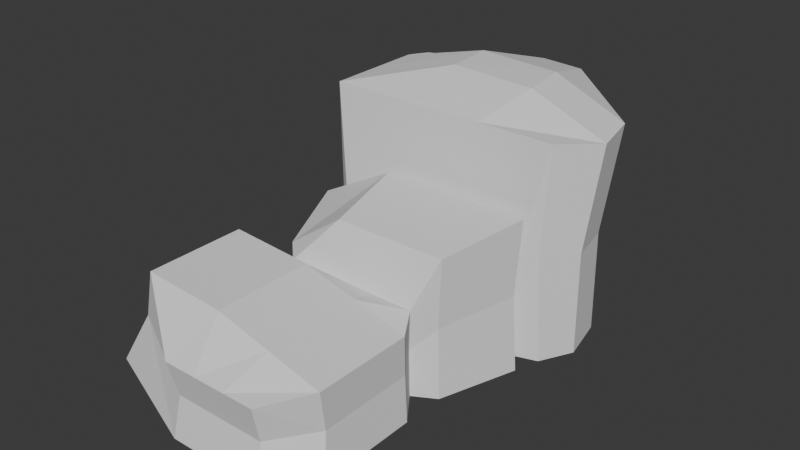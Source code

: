 # Source: threerocks.blend  (saved by Blender 4.4.30; exported with 4.5.12 LTS)
import bpy
from mathutils import Matrix  # noqa: F401  (used for matrix-valued properties, if any)

bpy.ops.wm.read_factory_settings(use_empty=True)
scene = bpy.context.scene
scene.name = 'Scene'

# ---- collections
col_collection = bpy.data.collections.new('Collection'); scene.collection.children.link(col_collection)

# ---- world
world_world = bpy.data.worlds.new('World'); scene.world = world_world
world_world.use_nodes = True; world_world.node_tree.nodes.clear()
_N = world_world.node_tree.nodes; _L = world_world.node_tree.links
n0 = _N.new('ShaderNodeOutputWorld'); n0.name = 'World Output'; n0.location = (300, 300)
n1 = _N.new('ShaderNodeBackground'); n1.name = 'Background'; n1.location = (10, 300)
n1.inputs[0].default_value = (0.05088, 0.05088, 0.05088, 1.0)
_L.new(n1.outputs[0], n0.inputs[0])
n0.is_active_output = True
world_world.color = (0.05088, 0.05088, 0.05088)
world_world.sun_shadow_jitter_overblur = 0.0

# ---- meshes
me_cube = bpy.data.meshes.new('Cube')
me_cube.from_pydata([(1.0, 1.0, 4.015), (1.0, 1.0, -1.0), (0.762, 0.3221, 3.498), (0.762, 0.3221, -1.041), (-1.0, 1.0, 2.635), (-1.0, 1.0, -1.0), (-0.762, 0.3221, 2.118), (-0.762, 0.3221, -1.041), (0.8834, 1.119, -0.8834), (-0.8834, 1.119, -0.8834), (0.8834, 1.119, 2.518), (-0.8834, 1.119, 2.518), (1.057, 1.245, -1.057), (-1.057, 1.245, -1.057), (1.057, 1.245, 6.021), (-1.057, 1.245, 6.021), (0.3411, 2.65, -0.9595), (-0.9587, 2.316, -1.057), (0.3411, 2.799, 6.045), (-0.9587, 2.316, 6.021), (-0.6015, 0.163, -0.8805), (-0.6015, 0.163, 1.957), (0.6015, 0.163, 1.957), (0.6015, 0.163, -0.8805), (-1.418, -0.06003, -0.7233), (-0.9651, -0.06003, 2.859), (0.7331, -0.06003, 1.728), (0.7581, -0.06003, -1.037), (-1.418, -0.9405, -0.7233), (-0.9651, -0.9405, 2.859), (0.7331, -0.9405, 1.728), (0.7581, -0.9405, -1.037), (-0.4335, -1.284, -1.083), (-0.4335, -1.284, 1.419), (0.4335, -1.284, 1.419), (0.4335, -1.284, -1.083), (1.337, 1.54, 5.96), (1.261, 1.939, 6.027), (-1.057, 2.158, 6.021), (-1.057, 1.701, 6.021), (1.208, 1.54, -1.062), (1.131, 1.939, -0.9953), (-1.057, 2.158, -1.057), (-1.057, 1.701, -1.057), (0.3509, 1.0, -1.0), (-0.3158, 1.0, -1.0), (0.2674, 0.3221, 3.498), (-0.2406, 0.3221, 3.498), (-0.2406, 0.3221, -1.041), (0.2674, 0.3221, -1.041), (-0.3158, 1.0, 4.015), (0.3509, 1.0, 4.015), (0.31, 1.119, -0.8834), (-0.279, 1.119, -0.8834), (-0.279, 1.119, 2.518), (0.31, 1.119, 2.518), (0.3708, 1.245, -1.057), (-0.3337, 1.245, -1.057), (-0.3337, 1.245, 6.021), (0.3708, 1.245, 6.021), (-0.1126, 2.769, -1.08), (-0.5785, 2.485, -1.057), (-0.5785, 2.485, 6.021), (-0.1126, 2.918, 5.924), (0.2111, 0.163, 1.957), (-0.1899, 0.163, 1.957), (-0.1899, 0.163, -0.8805), (0.2111, 0.163, -0.8805), (0.2574, -0.06003, 2.197), (-0.2312, -0.06003, 2.678), (-0.2394, -0.06003, -1.037), (0.266, -0.06003, -1.037), (0.2574, -0.9405, 2.197), (-0.2312, -0.9405, 2.678), (-0.2394, -0.9405, -1.037), (0.266, -0.9405, -1.037), (0.1521, -1.284, 1.419), (-0.1369, -1.284, 1.419), (-0.1369, -1.284, -1.083), (0.1521, -1.284, -1.083), (-0.282, 1.646, -1.059), (0.4729, 1.592, -1.06), (-0.3082, 2.083, -1.036), (0.421, 2.01, -1.015), (0.5604, 1.702, 6.715), (-0.2376, 1.755, 6.736), (0.5085, 2.12, 6.761), (-0.2639, 2.193, 6.759), (0.9581, 0.9884, 1.501), (-0.735, 0.3369, 0.5701), (0.7295, 0.3369, 1.233), (-0.9636, 0.9884, 0.8382), (0.8461, 1.103, 0.8382), (-0.8516, 1.103, 0.8382), (1.013, 1.223, 2.438), (-1.018, 1.223, 2.438), (0.325, 2.645, 2.496), (-0.924, 2.253, 2.438), (-0.5808, 0.1841, 0.5701), (0.5752, 0.1841, 0.5701), (-1.148, -0.03021, 1.079), (0.7137, -0.03021, 0.3849), (-1.148, -0.8763, 1.079), (0.7137, -0.8763, 0.3849), (-0.4193, -1.206, 0.2144), (0.4138, -1.206, 0.2144), (-1.018, 1.662, 2.438), (-1.018, 2.101, 2.438), (1.22, 1.507, 2.406), (1.146, 1.891, 2.47), (0.1434, -1.206, 0.2144), (-0.1343, -1.206, 0.2144), (-0.5586, 2.415, 2.438), (-0.1109, 2.76, 2.38)], [], [(50, 4, 6, 47), (89, 7, 20, 98), (89, 6, 4, 91), (44, 1, 3, 49), (88, 0, 2, 90), (45, 5, 9, 53), (93, 11, 15, 95), (51, 0, 10, 55), (88, 1, 8, 92), (91, 4, 11, 93), (86, 37, 18, 63), (53, 9, 13, 57), (55, 10, 14, 59), (92, 8, 12, 94), (113, 63, 18, 96), (109, 41, 16, 96), (107, 38, 19, 97), (82, 42, 17, 61), (98, 20, 24, 100), (49, 3, 23, 67), (47, 6, 21, 65), (90, 2, 22, 99), (71, 27, 31, 75), (67, 23, 27, 71), (99, 22, 26, 101), (65, 21, 25, 69), (73, 29, 33, 77), (101, 26, 30, 103), (69, 25, 29, 73), (100, 24, 28, 102), (111, 77, 33, 104), (102, 28, 32, 104), (75, 31, 35, 79), (103, 30, 34, 105), (57, 13, 43, 80), (80, 43, 42, 82), (95, 15, 39, 106), (106, 39, 38, 107), (94, 12, 40, 108), (108, 40, 41, 109), (59, 14, 36, 84), (84, 36, 37, 86), (39, 85, 87, 38), (85, 84, 86, 87), (15, 58, 85, 39), (58, 59, 84, 85), (40, 81, 83, 41), (81, 80, 82, 83), (12, 56, 81, 40), (56, 57, 80, 81), (28, 74, 78, 32), (74, 75, 79, 78), (105, 34, 76, 110), (110, 76, 77, 111), (26, 68, 72, 30), (68, 69, 73, 72), (30, 72, 76, 34), (72, 73, 77, 76), (22, 64, 68, 26), (64, 65, 69, 68), (20, 66, 70, 24), (66, 67, 71, 70), (24, 70, 74, 28), (70, 71, 75, 74), (2, 46, 64, 22), (46, 47, 65, 64), (7, 48, 66, 20), (48, 49, 67, 66), (41, 83, 60, 16), (83, 82, 61, 60), (97, 19, 62, 112), (112, 62, 63, 113), (11, 54, 58, 15), (54, 55, 59, 58), (8, 52, 56, 12), (52, 53, 57, 56), (38, 87, 62, 19), (87, 86, 63, 62), (4, 50, 54, 11), (50, 51, 55, 54), (1, 44, 52, 8), (44, 45, 53, 52), (5, 45, 48, 7), (45, 44, 49, 48), (0, 51, 46, 2), (51, 50, 47, 46), (61, 112, 113, 60), (17, 97, 112, 61), (79, 110, 111, 78), (35, 105, 110, 79), (36, 108, 109, 37), (14, 94, 108, 36), (43, 106, 107, 42), (13, 95, 106, 43), (31, 103, 105, 35), (29, 102, 104, 33), (78, 111, 104, 32), (25, 100, 102, 29), (27, 101, 103, 31), (23, 99, 101, 27), (3, 90, 99, 23), (21, 98, 100, 25), (42, 107, 97, 17), (37, 109, 96, 18), (60, 113, 96, 16), (10, 92, 94, 14), (5, 91, 93, 9), (0, 88, 92, 10), (9, 93, 95, 13), (1, 88, 90, 3), (7, 89, 91, 5), (6, 89, 98, 21)])
_uv = me_cube.uv_layers.new(name='UVMap')
_uv.uv.foreach_set('vector', [0.7895, 0.5, 0.875, 0.5, 0.875, 0.75, 0.7895, 0.75, 0.5, 0.0, 0.375, 0.0, 0.375, 0.0, 0.5, 0.0, 0.5, 0.0, 0.625, 0.0, 0.625, 0.25, 0.5, 0.25, 0.2939, 0.5, 0.375, 0.5, 0.375, 0.75, 0.2939, 0.75, 0.5, 0.5, 0.625, 0.5, 0.625, 0.75, 0.5, 0.75, 0.2105, 0.5, 0.125, 0.5, 0.125, 0.5, 0.2105, 0.5, 0.5, 0.25, 0.625, 0.25, 0.625, 0.25, 0.5, 0.25, 0.7061, 0.5, 0.625, 0.5, 0.625, 0.5, 0.7061, 0.5, 0.5, 0.5, 0.375, 0.5, 0.375, 0.5, 0.5, 0.5, 0.5, 0.25, 0.625, 0.25, 0.625, 0.25, 0.5, 0.25, 0.7061, 0.5, 0.625, 0.5, 0.625, 0.5, 0.7061, 0.5, 0.2105, 0.5, 0.125, 0.5, 0.125, 0.5, 0.2105, 0.5, 0.7061, 0.5, 0.625, 0.5, 0.625, 0.5, 0.7061, 0.5, 0.5, 0.5, 0.375, 0.5, 0.375, 0.5, 0.5, 0.5, 0.5, 0.4189, 0.625, 0.4189, 0.625, 0.5, 0.5, 0.5, 0.5, 0.5, 0.375, 0.5, 0.375, 0.5, 0.5, 0.5, 0.5, 0.25, 0.625, 0.25, 0.625, 0.25, 0.5, 0.25, 0.2105, 0.5, 0.125, 0.5, 0.125, 0.5, 0.2105, 0.5, 0.5, 0.0, 0.375, 0.0, 0.375, 0.0, 0.5, 0.0, 0.2939, 0.75, 0.375, 0.75, 0.375, 0.75, 0.2939, 0.75, 0.7895, 0.75, 0.875, 0.75, 0.875, 0.75, 0.7895, 0.75, 0.5, 0.75, 0.625, 0.75, 0.625, 0.75, 0.5, 0.75, 0.2939, 0.75, 0.375, 0.75, 0.375, 0.75, 0.2939, 0.75, 0.2939, 0.75, 0.375, 0.75, 0.375, 0.75, 0.2939, 0.75, 0.5, 0.75, 0.625, 0.75, 0.625, 0.75, 0.5, 0.75, 0.7895, 0.75, 0.875, 0.75, 0.875, 0.75, 0.7895, 0.75, 0.7895, 0.75, 0.875, 0.75, 0.875, 0.75, 0.7895, 0.75, 0.5, 0.75, 0.625, 0.75, 0.625, 0.75, 0.5, 0.75, 0.7895, 0.75, 0.875, 0.75, 0.875, 0.75, 0.7895, 0.75, 0.5, 0.0, 0.375, 0.0, 0.375, 0.0, 0.5, 0.0, 0.5, 0.9145, 0.625, 0.9145, 0.625, 1.0, 0.5, 1.0, 0.5, 0.0, 0.375, 0.0, 0.375, 0.0, 0.5, 0.0, 0.2939, 0.75, 0.375, 0.75, 0.375, 0.75, 0.2939, 0.75, 0.5, 0.75, 0.625, 0.75, 0.625, 0.75, 0.5, 0.75, 0.2105, 0.5, 0.125, 0.5, 0.125, 0.5, 0.2105, 0.5, 0.2105, 0.5, 0.125, 0.5, 0.125, 0.5, 0.2105, 0.5, 0.5, 0.25, 0.625, 0.25, 0.625, 0.25, 0.5, 0.25, 0.5, 0.25, 0.625, 0.25, 0.625, 0.25, 0.5, 0.25, 0.5, 0.5, 0.375, 0.5, 0.375, 0.5, 0.5, 0.5, 0.5, 0.5, 0.375, 0.5, 0.375, 0.5, 0.5, 0.5, 0.7061, 0.5, 0.625, 0.5, 0.625, 0.5, 0.7061, 0.5, 0.7061, 0.5, 0.625, 0.5, 0.625, 0.5, 0.7061, 0.5, 0.875, 0.5, 0.7895, 0.5, 0.7895, 0.5, 0.875, 0.5, 0.7895, 0.5, 0.7061, 0.5, 0.7061, 0.5, 0.7895, 0.5, 0.875, 0.5, 0.7895, 0.5, 0.7895, 0.5, 0.875, 0.5, 0.7895, 0.5, 0.7061, 0.5, 0.7061, 0.5, 0.7895, 0.5, 0.375, 0.5, 0.2939, 0.5, 0.2939, 0.5, 0.375, 0.5, 0.2939, 0.5, 0.2105, 0.5, 0.2105, 0.5, 0.2939, 0.5, 0.375, 0.5, 0.2939, 0.5, 0.2939, 0.5, 0.375, 0.5, 0.2939, 0.5, 0.2105, 0.5, 0.2105, 0.5, 0.2939, 0.5, 0.125, 0.75, 0.2105, 0.75, 0.2105, 0.75, 0.125, 0.75, 0.2105, 0.75, 0.2939, 0.75, 0.2939, 0.75, 0.2105, 0.75, 0.5, 0.75, 0.625, 0.75, 0.625, 0.8311, 0.5, 0.8311, 0.5, 0.8311, 0.625, 0.8311, 0.625, 0.9145, 0.5, 0.9145, 0.625, 0.75, 0.7061, 0.75, 0.7061, 0.75, 0.625, 0.75, 0.7061, 0.75, 0.7895, 0.75, 0.7895, 0.75, 0.7061, 0.75, 0.625, 0.75, 0.7061, 0.75, 0.7061, 0.75, 0.625, 0.75, 0.7061, 0.75, 0.7895, 0.75, 0.7895, 0.75, 0.7061, 0.75, 0.625, 0.75, 0.7061, 0.75, 0.7061, 0.75, 0.625, 0.75, 0.7061, 0.75, 0.7895, 0.75, 0.7895, 0.75, 0.7061, 0.75, 0.125, 0.75, 0.2105, 0.75, 0.2105, 0.75, 0.125, 0.75, 0.2105, 0.75, 0.2939, 0.75, 0.2939, 0.75, 0.2105, 0.75, 0.125, 0.75, 0.2105, 0.75, 0.2105, 0.75, 0.125, 0.75, 0.2105, 0.75, 0.2939, 0.75, 0.2939, 0.75, 0.2105, 0.75, 0.625, 0.75, 0.7061, 0.75, 0.7061, 0.75, 0.625, 0.75, 0.7061, 0.75, 0.7895, 0.75, 0.7895, 0.75, 0.7061, 0.75, 0.125, 0.75, 0.2105, 0.75, 0.2105, 0.75, 0.125, 0.75, 0.2105, 0.75, 0.2939, 0.75, 0.2939, 0.75, 0.2105, 0.75, 0.375, 0.5, 0.2939, 0.5, 0.2939, 0.5, 0.375, 0.5, 0.2939, 0.5, 0.2105, 0.5, 0.2105, 0.5, 0.2939, 0.5, 0.5, 0.25, 0.625, 0.25, 0.625, 0.3355, 0.5, 0.3355, 0.5, 0.3355, 0.625, 0.3355, 0.625, 0.4189, 0.5, 0.4189, 0.875, 0.5, 0.7895, 0.5, 0.7895, 0.5, 0.875, 0.5, 0.7895, 0.5, 0.7061, 0.5, 0.7061, 0.5, 0.7895, 0.5, 0.375, 0.5, 0.2939, 0.5, 0.2939, 0.5, 0.375, 0.5, 0.2939, 0.5, 0.2105, 0.5, 0.2105, 0.5, 0.2939, 0.5, 0.875, 0.5, 0.7895, 0.5, 0.7895, 0.5, 0.875, 0.5, 0.7895, 0.5, 0.7061, 0.5, 0.7061, 0.5, 0.7895, 0.5, 0.875, 0.5, 0.7895, 0.5, 0.7895, 0.5, 0.875, 0.5, 0.7895, 0.5, 0.7061, 0.5, 0.7061, 0.5, 0.7895, 0.5, 0.375, 0.5, 0.2939, 0.5, 0.2939, 0.5, 0.375, 0.5, 0.2939, 0.5, 0.2105, 0.5, 0.2105, 0.5, 0.2939, 0.5, 0.125, 0.5, 0.2105, 0.5, 0.2105, 0.75, 0.125, 0.75, 0.2105, 0.5, 0.2939, 0.5, 0.2939, 0.75, 0.2105, 0.75, 0.625, 0.5, 0.7061, 0.5, 0.7061, 0.75, 0.625, 0.75, 0.7061, 0.5, 0.7895, 0.5, 0.7895, 0.75, 0.7061, 0.75, 0.375, 0.3355, 0.5, 0.3355, 0.5, 0.4189, 0.375, 0.4189, 0.375, 0.25, 0.5, 0.25, 0.5, 0.3355, 0.375, 0.3355, 0.375, 0.8311, 0.5, 0.8311, 0.5, 0.9145, 0.375, 0.9145, 0.375, 0.75, 0.5, 0.75, 0.5, 0.8311, 0.375, 0.8311, 0.625, 0.5, 0.5, 0.5, 0.5, 0.5, 0.625, 0.5, 0.625, 0.5, 0.5, 0.5, 0.5, 0.5, 0.625, 0.5, 0.375, 0.25, 0.5, 0.25, 0.5, 0.25, 0.375, 0.25, 0.375, 0.25, 0.5, 0.25, 0.5, 0.25, 0.375, 0.25, 0.375, 0.75, 0.5, 0.75, 0.5, 0.75, 0.375, 0.75, 0.625, 0.0, 0.5, 0.0, 0.5, 0.0, 0.625, 0.0, 0.375, 0.9145, 0.5, 0.9145, 0.5, 1.0, 0.375, 1.0, 0.625, 0.0, 0.5, 0.0, 0.5, 0.0, 0.625, 0.0, 0.375, 0.75, 0.5, 0.75, 0.5, 0.75, 0.375, 0.75, 0.375, 0.75, 0.5, 0.75, 0.5, 0.75, 0.375, 0.75, 0.375, 0.75, 0.5, 0.75, 0.5, 0.75, 0.375, 0.75, 0.625, 0.0, 0.5, 0.0, 0.5, 0.0, 0.625, 0.0, 0.375, 0.25, 0.5, 0.25, 0.5, 0.25, 0.375, 0.25, 0.625, 0.5, 0.5, 0.5, 0.5, 0.5, 0.625, 0.5, 0.375, 0.4189, 0.5, 0.4189, 0.5, 0.5, 0.375, 0.5, 0.625, 0.5, 0.5, 0.5, 0.5, 0.5, 0.625, 0.5, 0.375, 0.25, 0.5, 0.25, 0.5, 0.25, 0.375, 0.25, 0.625, 0.5, 0.5, 0.5, 0.5, 0.5, 0.625, 0.5, 0.375, 0.25, 0.5, 0.25, 0.5, 0.25, 0.375, 0.25, 0.375, 0.5, 0.5, 0.5, 0.5, 0.75, 0.375, 0.75, 0.375, 0.0, 0.5, 0.0, 0.5, 0.25, 0.375, 0.25, 0.625, 0.0, 0.5, 0.0, 0.5, 0.0, 0.625, 0.0])
me_cube.use_mirror_vertex_groups = False
me_cube.update()

# ---- objects
ob_cube = bpy.data.objects.new('Cube', me_cube)

# ---- transforms, parenting, visibility, modifiers, constraints
ob_cube.location = (0.0, 0.0, 0.0)
ob_cube.scale = (3.722, 3.722, 1.0)
ob_cube.lock_rotations_4d = False
ob_cube.empty_display_type = 'ARROWS'
ob_cube.lineart.crease_threshold = 0.0

# ---- collection membership
col_collection.objects.link(ob_cube)

# ---- scene / render settings (as saved in the file)
scene.frame_start = 1; scene.frame_end = 250; scene.frame_set(1)
scene.render.engine = 'BLENDER_EEVEE_NEXT'
bpy.context.view_layer.update()

# ---- added for rendering (the .blend has no active camera and no usable light): camera, sun
cam_auto = bpy.data.cameras.new('AutoCamera')
cam_auto.lens = 50.0
cam_auto.sensor_width = 36.0
cam_auto.clip_end = 1000.0
ob_auto_camera = bpy.data.objects.new('AutoCamera', cam_auto)
scene.collection.objects.link(ob_auto_camera)
ob_auto_camera.location = (18.6155, -19.4786, 17.8521)
ob_auto_camera.rotation_euler = (1.09748, -7.21219e-08, 0.694738)
scene.camera = ob_auto_camera
light_auto_sun = bpy.data.lights.new('AutoSun', 'SUN')
light_auto_sun.energy = 3.0
light_auto_sun.angle = 0.0523599
ob_auto_sun = bpy.data.objects.new('AutoSun', light_auto_sun)
scene.collection.objects.link(ob_auto_sun)
ob_auto_sun.rotation_euler = (0.872665, 0.174533, 0.523599)
bpy.context.view_layer.update()
